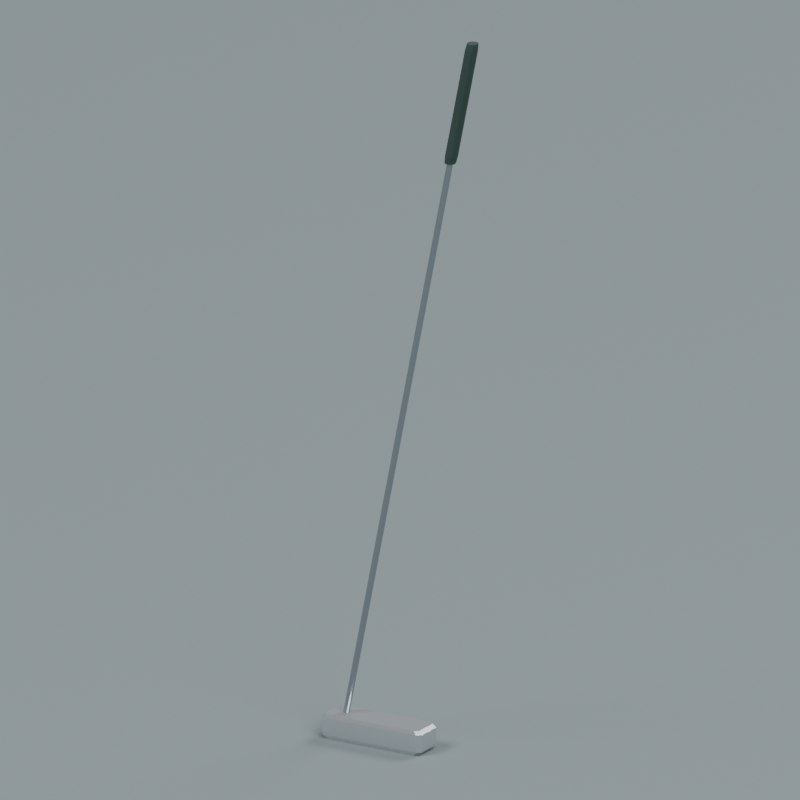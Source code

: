 # Source: source.blend  (saved by Blender 4.3.34; exported with 4.5.12 LTS)
import bpy
from mathutils import Matrix  # noqa: F401  (used for matrix-valued properties, if any)

bpy.ops.wm.read_factory_settings(use_empty=True)
scene = bpy.context.scene
scene.name = 'Scene'

# ---- collections
col_collection = bpy.data.collections.new('Collection'); scene.collection.children.link(col_collection)

# ---- materials (node trees are filled in below, after node groups)
mat_putter_metalhead = bpy.data.materials.new('Putter_MetalHead')
mat_putter_metalhead.diffuse_color = (0.56, 0.6, 0.63, 1.0)
mat_putter_steelshaft = bpy.data.materials.new('Putter_SteelShaft')
mat_putter_steelshaft.diffuse_color = (0.36, 0.4, 0.43, 1.0)
mat_putter_darkgrip = bpy.data.materials.new('Putter_DarkGrip')
mat_putter_darkgrip.diffuse_color = (0.025, 0.055, 0.045, 1.0)
mat_preview_slate = bpy.data.materials.new('Preview_slate')
mat_preview_slate.diffuse_color = (0.2, 0.24, 0.25, 1.0)

# ---- material node trees
mat_putter_metalhead.use_nodes = True; mat_putter_metalhead.node_tree.nodes.clear()
_N = mat_putter_metalhead.node_tree.nodes; _L = mat_putter_metalhead.node_tree.links
n0 = _N.new('ShaderNodeBsdfPrincipled'); n0.name = 'Principled BSDF'; n0.location = (10, 300)
n0.inputs[0].default_value = (0.56, 0.6, 0.63, 1.0)
n0.inputs[1].default_value = 0.7
n0.inputs[2].default_value = 0.28
n1 = _N.new('ShaderNodeOutputMaterial'); n1.name = 'Material Output'; n1.location = (300, 300)
_L.new(n0.outputs[0], n1.inputs[0])
n1.is_active_output = True
mat_putter_steelshaft.use_nodes = True; mat_putter_steelshaft.node_tree.nodes.clear()
_N = mat_putter_steelshaft.node_tree.nodes; _L = mat_putter_steelshaft.node_tree.links
n0 = _N.new('ShaderNodeBsdfPrincipled'); n0.name = 'Principled BSDF'; n0.location = (10, 300)
n0.inputs[0].default_value = (0.36, 0.4, 0.43, 1.0)
n0.inputs[1].default_value = 0.85
n0.inputs[2].default_value = 0.22
n1 = _N.new('ShaderNodeOutputMaterial'); n1.name = 'Material Output'; n1.location = (300, 300)
_L.new(n0.outputs[0], n1.inputs[0])
n1.is_active_output = True
mat_putter_darkgrip.use_nodes = True; mat_putter_darkgrip.node_tree.nodes.clear()
_N = mat_putter_darkgrip.node_tree.nodes; _L = mat_putter_darkgrip.node_tree.links
n0 = _N.new('ShaderNodeBsdfPrincipled'); n0.name = 'Principled BSDF'; n0.location = (10, 300)
n0.inputs[0].default_value = (0.025, 0.055, 0.045, 1.0)
n0.inputs[2].default_value = 0.8
n1 = _N.new('ShaderNodeOutputMaterial'); n1.name = 'Material Output'; n1.location = (300, 300)
_L.new(n0.outputs[0], n1.inputs[0])
n1.is_active_output = True

# ---- world
world_world = bpy.data.worlds.new('World'); scene.world = world_world
world_world.use_nodes = True; world_world.node_tree.nodes.clear()
_N = world_world.node_tree.nodes; _L = world_world.node_tree.links
n0 = _N.new('ShaderNodeOutputWorld'); n0.name = 'World Output'; n0.location = (300, 300)
n1 = _N.new('ShaderNodeBackground'); n1.name = 'Background'; n1.location = (10, 300)
n1.inputs[0].default_value = (0.3, 0.3, 0.3, 1.0)
n1.inputs[1].default_value = 0.8
_L.new(n1.outputs[0], n0.inputs[0])
n0.is_active_output = True
world_world.color = (0.05088, 0.05088, 0.05088)
world_world.sun_shadow_jitter_overblur = 0.0

# ---- cameras
cam_camera_001 = bpy.data.cameras.new('Camera.001')
cam_camera_001.type = 'ORTHO'
cam_camera_001.ortho_scale = 1.097

# ---- lights
light_area = bpy.data.lights.new('Area', 'AREA')
light_area.energy = 2200.0
light_area.shape = 'DISK'
light_area.size = 9.0
light_area.size_y = 1.0
light_area_001 = bpy.data.lights.new('Area.001', 'AREA')
light_area_001.energy = 1500.0
light_area_001.shape = 'DISK'
light_area_001.size = 8.0
light_area_001.size_y = 1.0
light_area_002 = bpy.data.lights.new('Area.002', 'AREA')
light_area_002.energy = 1800.0
light_area_002.shape = 'DISK'
light_area_002.size = 8.0
light_area_002.size_y = 1.0

# ---- meshes
me_mallethead = bpy.data.meshes.new('MalletHead')
me_mallethead.from_pydata([(-0.1086, -0.0235, 0.0), (0.03056, -0.0235, 0.0), (0.035, -0.025, 0.005), (-0.1086, -0.0235, 0.0), (0.035, -0.025, 0.005), (-0.113, -0.025, 0.005), (0.03056, -0.0235, 0.0), (0.0362, -0.01786, 0.0), (0.041, -0.019, 0.005), (0.03056, -0.0235, 0.0), (0.041, -0.019, 0.005), (0.035, -0.025, 0.005), (0.0362, -0.01786, 0.0), (0.0362, 0.01786, 0.0), (0.041, 0.019, 0.005), (0.0362, -0.01786, 0.0), (0.041, 0.019, 0.005), (0.041, -0.019, 0.005), (0.0362, 0.01786, 0.0), (0.03056, 0.0235, 0.0), (0.035, 0.025, 0.005), (0.0362, 0.01786, 0.0), (0.035, 0.025, 0.005), (0.041, 0.019, 0.005), (0.03056, 0.0235, 0.0), (-0.1086, 0.0235, 0.0), (-0.113, 0.025, 0.005), (0.03056, 0.0235, 0.0), (-0.113, 0.025, 0.005), (0.035, 0.025, 0.005), (-0.1086, 0.0235, 0.0), (-0.1142, 0.01786, 0.0), (-0.119, 0.019, 0.005), (-0.1086, 0.0235, 0.0), (-0.119, 0.019, 0.005), (-0.113, 0.025, 0.005), (-0.1142, 0.01786, 0.0), (-0.1142, -0.01786, 0.0), (-0.119, -0.019, 0.005), (-0.1142, 0.01786, 0.0), (-0.119, -0.019, 0.005), (-0.119, 0.019, 0.005), (-0.1142, -0.01786, 0.0), (-0.1086, -0.0235, 0.0), (-0.113, -0.025, 0.005), (-0.1142, -0.01786, 0.0), (-0.113, -0.025, 0.005), (-0.119, -0.019, 0.005), (-0.113, -0.025, 0.005), (0.035, -0.025, 0.005), (0.035, -0.025, 0.03), (-0.113, -0.025, 0.005), (0.035, -0.025, 0.03), (-0.113, -0.025, 0.03), (0.035, -0.025, 0.005), (0.041, -0.019, 0.005), (0.041, -0.019, 0.03), (0.035, -0.025, 0.005), (0.041, -0.019, 0.03), (0.035, -0.025, 0.03), (0.041, -0.019, 0.005), (0.041, 0.019, 0.005), (0.041, 0.019, 0.03), (0.041, -0.019, 0.005), (0.041, 0.019, 0.03), (0.041, -0.019, 0.03), (0.041, 0.019, 0.005), (0.035, 0.025, 0.005), (0.035, 0.025, 0.03), (0.041, 0.019, 0.005), (0.035, 0.025, 0.03), (0.041, 0.019, 0.03), (0.035, 0.025, 0.005), (-0.113, 0.025, 0.005), (-0.113, 0.025, 0.03), (0.035, 0.025, 0.005), (-0.113, 0.025, 0.03), (0.035, 0.025, 0.03), (-0.113, 0.025, 0.005), (-0.119, 0.019, 0.005), (-0.119, 0.019, 0.03), (-0.113, 0.025, 0.005), (-0.119, 0.019, 0.03), (-0.113, 0.025, 0.03), (-0.119, 0.019, 0.005), (-0.119, -0.019, 0.005), (-0.119, -0.019, 0.03), (-0.119, 0.019, 0.005), (-0.119, -0.019, 0.03), (-0.119, 0.019, 0.03), (-0.119, -0.019, 0.005), (-0.113, -0.025, 0.005), (-0.113, -0.025, 0.03), (-0.119, -0.019, 0.005), (-0.113, -0.025, 0.03), (-0.119, -0.019, 0.03), (-0.113, -0.025, 0.03), (0.035, -0.025, 0.03), (0.03056, -0.0235, 0.035), (-0.113, -0.025, 0.03), (0.03056, -0.0235, 0.035), (-0.1086, -0.0235, 0.035), (0.035, -0.025, 0.03), (0.041, -0.019, 0.03), (0.0362, -0.01786, 0.035), (0.035, -0.025, 0.03), (0.0362, -0.01786, 0.035), (0.03056, -0.0235, 0.035), (0.041, -0.019, 0.03), (0.041, 0.019, 0.03), (0.0362, 0.01786, 0.035), (0.041, -0.019, 0.03), (0.0362, 0.01786, 0.035), (0.0362, -0.01786, 0.035), (0.041, 0.019, 0.03), (0.035, 0.025, 0.03), (0.03056, 0.0235, 0.035), (0.041, 0.019, 0.03), (0.03056, 0.0235, 0.035), (0.0362, 0.01786, 0.035), (0.035, 0.025, 0.03), (-0.113, 0.025, 0.03), (-0.1086, 0.0235, 0.035), (0.035, 0.025, 0.03), (-0.1086, 0.0235, 0.035), (0.03056, 0.0235, 0.035), (-0.113, 0.025, 0.03), (-0.119, 0.019, 0.03), (-0.1142, 0.01786, 0.035), (-0.113, 0.025, 0.03), (-0.1142, 0.01786, 0.035), (-0.1086, 0.0235, 0.035), (-0.119, 0.019, 0.03), (-0.119, -0.019, 0.03), (-0.1142, -0.01786, 0.035), (-0.119, 0.019, 0.03), (-0.1142, -0.01786, 0.035), (-0.1142, 0.01786, 0.035), (-0.119, -0.019, 0.03), (-0.113, -0.025, 0.03), (-0.1086, -0.0235, 0.035), (-0.119, -0.019, 0.03), (-0.1086, -0.0235, 0.035), (-0.1142, -0.01786, 0.035), (-0.039, 0.0, 0.0), (0.03056, -0.0235, 0.0), (-0.1086, -0.0235, 0.0), (-0.039, 0.0, 0.0), (0.0362, -0.01786, 0.0), (0.03056, -0.0235, 0.0), (-0.039, 0.0, 0.0), (0.0362, 0.01786, 0.0), (0.0362, -0.01786, 0.0), (-0.039, 0.0, 0.0), (0.03056, 0.0235, 0.0), (0.0362, 0.01786, 0.0), (-0.039, 0.0, 0.0), (-0.1086, 0.0235, 0.0), (0.03056, 0.0235, 0.0), (-0.039, 0.0, 0.0), (-0.1142, 0.01786, 0.0), (-0.1086, 0.0235, 0.0), (-0.039, 0.0, 0.0), (-0.1142, -0.01786, 0.0), (-0.1142, 0.01786, 0.0), (-0.039, 0.0, 0.0), (-0.1086, -0.0235, 0.0), (-0.1142, -0.01786, 0.0), (-0.039, 0.0, 0.035), (-0.1086, -0.0235, 0.035), (0.03056, -0.0235, 0.035), (-0.039, 0.0, 0.035), (0.03056, -0.0235, 0.035), (0.0362, -0.01786, 0.035), (-0.039, 0.0, 0.035), (0.0362, -0.01786, 0.035), (0.0362, 0.01786, 0.035), (-0.039, 0.0, 0.035), (0.0362, 0.01786, 0.035), (0.03056, 0.0235, 0.035), (-0.039, 0.0, 0.035), (0.03056, 0.0235, 0.035), (-0.1086, 0.0235, 0.035), (-0.039, 0.0, 0.035), (-0.1086, 0.0235, 0.035), (-0.1142, 0.01786, 0.035), (-0.039, 0.0, 0.035), (-0.1142, 0.01786, 0.035), (-0.1142, -0.01786, 0.035), (-0.039, 0.0, 0.035), (-0.1142, -0.01786, 0.035), (-0.1086, -0.0235, 0.035)], [], [(0, 1, 2), (3, 4, 5), (6, 7, 8), (9, 10, 11), (12, 13, 14), (15, 16, 17), (18, 19, 20), (21, 22, 23), (24, 25, 26), (27, 28, 29), (30, 31, 32), (33, 34, 35), (36, 37, 38), (39, 40, 41), (42, 43, 44), (45, 46, 47), (48, 49, 50), (51, 52, 53), (54, 55, 56), (57, 58, 59), (60, 61, 62), (63, 64, 65), (66, 67, 68), (69, 70, 71), (72, 73, 74), (75, 76, 77), (78, 79, 80), (81, 82, 83), (84, 85, 86), (87, 88, 89), (90, 91, 92), (93, 94, 95), (96, 97, 98), (99, 100, 101), (102, 103, 104), (105, 106, 107), (108, 109, 110), (111, 112, 113), (114, 115, 116), (117, 118, 119), (120, 121, 122), (123, 124, 125), (126, 127, 128), (129, 130, 131), (132, 133, 134), (135, 136, 137), (138, 139, 140), (141, 142, 143), (144, 145, 146), (147, 148, 149), (150, 151, 152), (153, 154, 155), (156, 157, 158), (159, 160, 161), (162, 163, 164), (165, 166, 167), (168, 169, 170), (171, 172, 173), (174, 175, 176), (177, 178, 179), (180, 181, 182), (183, 184, 185), (186, 187, 188), (189, 190, 191)])
me_mallethead.polygons.foreach_set('use_smooth', [0, 0, 0, 0, 0, 0, 0, 0, 0, 1, 0, 0, 0, 0, 0, 0, 0, 0, 0, 0, 0, 0, 1, 0, 0, 0, 0, 0, 0, 0, 1, 0, 0, 0, 0, 0, 0, 0, 0, 0, 0, 0, 0, 0, 0, 0, 0, 0, 0, 0, 0, 0, 0, 0, 0, 0, 0, 0, 0, 0, 0, 0, 0, 0])
me_mallethead.materials.append(mat_putter_metalhead)
me_mallethead.update()
me_mallethead.normals_split_custom_set([tuple(v) for v in zip(*[iter([0.0, -0.9578, -0.2873, 0.0, -0.9578, -0.2873, 0.0, -0.9578, -0.2873, 0.0, -0.9578, -0.2873, 0.0, -0.9578, -0.2873, 0.0, -0.9578, -0.2873, 0.5414, -0.5414, -0.6432, 0.5414, -0.5414, -0.6432, 0.5414, -0.5414, -0.6432, 0.5414, -0.5414, -0.6432, 0.5414, -0.5414, -0.6432, 0.5414, -0.5414, -0.6432, 0.7214, 0.0, -0.6925, 0.7214, 0.0, -0.6925, 0.7214, 0.0, -0.6925, 0.7214, 0.0, -0.6925, 0.7214, 0.0, -0.6925, 0.7214, 0.0, -0.6925, 0.5414, 0.5414, -0.6432, 0.5414, 0.5414, -0.6432, 0.5414, 0.5414, -0.6432, 0.5414, 0.5414, -0.6432, 0.5414, 0.5414, -0.6432, 0.5414, 0.5414, -0.6432, 0.0, 0.9578, -0.2873, 0.0, 0.9578, -0.2873, 0.0, 0.9578, -0.2873, 0.0, 0.9578, -0.2873, 0.0, 0.9578, -0.2873, 0.0, 0.9578, -0.2873, -0.5414, 0.5414, -0.6432, -0.5414, 0.5414, -0.6432, -0.5414, 0.5414, -0.6432, -0.5414, 0.5414, -0.6432, -0.5414, 0.5414, -0.6432, -0.5414, 0.5414, -0.6432, -0.7214, 0.0, -0.6925, -0.7214, 0.0, -0.6925, -0.7214, 0.0, -0.6925, -0.7214, 0.0, -0.6925, -0.7214, 0.0, -0.6925, -0.7214, 0.0, -0.6925, -0.5414, -0.5414, -0.6432, -0.5414, -0.5414, -0.6432, -0.5414, -0.5414, -0.6432, -0.5414, -0.5414, -0.6432, -0.5414, -0.5414, -0.6432, -0.5414, -0.5414, -0.6432, 0.0, -1.0, 0.0, 0.0, -1.0, 0.0, 0.0, -1.0, 0.0, 0.0, -1.0, 0.0, 0.0, -1.0, 0.0, 0.0, -1.0, 0.0, 0.7071, -0.7071, 0.0, 0.7071, -0.7071, 0.0, 0.7071, -0.7071, 0.0, 0.7071, -0.7071, 0.0, 0.7071, -0.7071, 0.0, 0.7071, -0.7071, 0.0, 1.0, 0.0, 0.0, 1.0, 0.0, 0.0, 1.0, 0.0, 0.0, 1.0, 0.0, 0.0, 1.0, 0.0, 0.0, 1.0, 0.0, 0.0, 0.7071, 0.7071, 0.0, 0.7071, 0.7071, 0.0, 0.7071, 0.7071, 0.0, 0.7071, 0.7071, 0.0, 0.7071, 0.7071, 0.0, 0.7071, 0.7071, 0.0, 0.0, 1.0, 0.0, 0.0, 1.0, 0.0, 0.0, 1.0, 0.0, 0.0, 1.0, 0.0, 0.0, 1.0, 0.0, 0.0, 1.0, 0.0, -0.7071, 0.7071, 0.0, -0.7071, 0.7071, 0.0, -0.7071, 0.7071, 0.0, -0.7071, 0.7071, 0.0, -0.7071, 0.7071, 0.0, -0.7071, 0.7071, 0.0, -1.0, 0.0, 0.0, -1.0, 0.0, 0.0, -1.0, 0.0, 0.0, -1.0, 0.0, 0.0, -1.0, 0.0, 0.0, -1.0, 0.0, 0.0, -0.7071, -0.7071, 0.0, -0.7071, -0.7071, 0.0, -0.7071, -0.7071, 0.0, -0.7071, -0.7071, 0.0, -0.7071, -0.7071, 0.0, -0.7071, -0.7071, 0.0, 0.0, -0.9578, 0.2873, 0.0, -0.9578, 0.2873, 0.0, -0.9578, 0.2873, 0.0, -0.9578, 0.2873, 0.0, -0.9578, 0.2873, 0.0, -0.9578, 0.2873, 0.5414, -0.5414, 0.6432, 0.5414, -0.5414, 0.6432, 0.5414, -0.5414, 0.6432, 0.5414, -0.5414, 0.6432, 0.5414, -0.5414, 0.6432, 0.5414, -0.5414, 0.6432, 0.7214, 0.0, 0.6925, 0.7214, 0.0, 0.6925, 0.7214, 0.0, 0.6925, 0.7214, 0.0, 0.6925, 0.7214, 0.0, 0.6925, 0.7214, 0.0, 0.6925, 0.5414, 0.5414, 0.6432, 0.5414, 0.5414, 0.6432, 0.5414, 0.5414, 0.6432, 0.5414, 0.5414, 0.6432, 0.5414, 0.5414, 0.6432, 0.5414, 0.5414, 0.6432, 0.0, 0.9578, 0.2873, 0.0, 0.9578, 0.2873, 0.0, 0.9578, 0.2873, 0.0, 0.9578, 0.2873, 0.0, 0.9578, 0.2873, 0.0, 0.9578, 0.2873, -0.5414, 0.5414, 0.6432, -0.5414, 0.5414, 0.6432, -0.5414, 0.5414, 0.6432, -0.5414, 0.5414, 0.6432, -0.5414, 0.5414, 0.6432, -0.5414, 0.5414, 0.6432, -0.7214, 0.0, 0.6925, -0.7214, 0.0, 0.6925, -0.7214, 0.0, 0.6925, -0.7214, 0.0, 0.6925, -0.7214, 0.0, 0.6925, -0.7214, 0.0, 0.6925, -0.5414, -0.5414, 0.6432, -0.5414, -0.5414, 0.6432, -0.5414, -0.5414, 0.6432, -0.5414, -0.5414, 0.6432, -0.5414, -0.5414, 0.6432, -0.5414, -0.5414, 0.6432, 0.0, 0.0, -1.0, 0.0, 0.0, -1.0, 0.0, 0.0, -1.0, 0.0, 0.0, -1.0, 0.0, 0.0, -1.0, 0.0, 0.0, -1.0, 0.0, 0.0, -1.0, 0.0, 0.0, -1.0, 0.0, 0.0, -1.0, 0.0, 0.0, -1.0, 0.0, 0.0, -1.0, 0.0, 0.0, -1.0, 0.0, 0.0, -1.0, 0.0, 0.0, -1.0, 0.0, 0.0, -1.0, 0.0, 0.0, -1.0, 0.0, 0.0, -1.0, 0.0, 0.0, -1.0, 0.0, 0.0, -1.0, 0.0, 0.0, -1.0, 0.0, 0.0, -1.0, 0.0, 0.0, -1.0, 0.0, 0.0, -1.0, 0.0, 0.0, -1.0, 0.0, 0.0, 1.0, 0.0, 0.0, 1.0, 0.0, 0.0, 1.0, -5.545e-08, 0.0, 1.0, -5.545e-08, 0.0, 1.0, -5.545e-08, 0.0, 1.0, 0.0, 0.0, 1.0, 0.0, 0.0, 1.0, 0.0, 0.0, 1.0, -5.545e-08, 0.0, 1.0, -5.545e-08, 0.0, 1.0, -5.545e-08, 0.0, 1.0, 0.0, 0.0, 1.0, 0.0, 0.0, 1.0, 0.0, 0.0, 1.0, 5.545e-08, 0.0, 1.0, 5.545e-08, 0.0, 1.0, 5.545e-08, 0.0, 1.0, 0.0, 0.0, 1.0, 0.0, 0.0, 1.0, 0.0, 0.0, 1.0, 5.545e-08, 0.0, 1.0, 5.545e-08, 0.0, 1.0, 5.545e-08, 0.0, 1.0])] * 3)])
me_leaningheelshaft = bpy.data.meshes.new('LeaningHeelShaft')
me_leaningheelshaft.from_pydata([(-0.0865, 0.0, 0.035), (-0.0871, 0.00225, 0.035), (0.07872, 0.00225, 0.86), (-0.0865, 0.0, 0.035), (0.07872, 0.00225, 0.86), (0.07932, 0.0, 0.86), (-0.0871, 0.00225, 0.035), (-0.08875, 0.003897, 0.035), (0.07707, 0.003897, 0.86), (-0.0871, 0.00225, 0.035), (0.07707, 0.003897, 0.86), (0.07872, 0.00225, 0.86), (-0.08875, 0.003897, 0.035), (-0.091, 0.0045, 0.035), (0.07482, 0.0045, 0.86), (-0.08875, 0.003897, 0.035), (0.07482, 0.0045, 0.86), (0.07707, 0.003897, 0.86), (-0.091, 0.0045, 0.035), (-0.09325, 0.003897, 0.035), (0.07257, 0.003897, 0.86), (-0.091, 0.0045, 0.035), (0.07257, 0.003897, 0.86), (0.07482, 0.0045, 0.86), (-0.09325, 0.003897, 0.035), (-0.0949, 0.00225, 0.035), (0.07092, 0.00225, 0.86), (-0.09325, 0.003897, 0.035), (0.07092, 0.00225, 0.86), (0.07257, 0.003897, 0.86), (-0.0949, 0.00225, 0.035), (-0.0955, 5.511e-19, 0.035), (0.07032, 5.511e-19, 0.86), (-0.0949, 0.00225, 0.035), (0.07032, 5.511e-19, 0.86), (0.07092, 0.00225, 0.86), (-0.0955, 5.511e-19, 0.035), (-0.0949, -0.00225, 0.035), (0.07092, -0.00225, 0.86), (-0.0955, 5.511e-19, 0.035), (0.07092, -0.00225, 0.86), (0.07032, 5.511e-19, 0.86), (-0.0949, -0.00225, 0.035), (-0.09325, -0.003897, 0.035), (0.07257, -0.003897, 0.86), (-0.0949, -0.00225, 0.035), (0.07257, -0.003897, 0.86), (0.07092, -0.00225, 0.86), (-0.09325, -0.003897, 0.035), (-0.091, -0.0045, 0.035), (0.07482, -0.0045, 0.86), (-0.09325, -0.003897, 0.035), (0.07482, -0.0045, 0.86), (0.07257, -0.003897, 0.86), (-0.091, -0.0045, 0.035), (-0.08875, -0.003897, 0.035), (0.07707, -0.003897, 0.86), (-0.091, -0.0045, 0.035), (0.07707, -0.003897, 0.86), (0.07482, -0.0045, 0.86), (-0.08875, -0.003897, 0.035), (-0.0871, -0.00225, 0.035), (0.07872, -0.00225, 0.86), (-0.08875, -0.003897, 0.035), (0.07872, -0.00225, 0.86), (0.07707, -0.003897, 0.86), (-0.0871, -0.00225, 0.035), (-0.0865, 0.0, 0.035), (0.07932, 0.0, 0.86), (-0.0871, -0.00225, 0.035), (0.07932, 0.0, 0.86), (0.07872, -0.00225, 0.86), (-0.091, 4.592e-20, 0.035), (-0.0871, 0.00225, 0.035), (-0.0865, 0.0, 0.035), (-0.091, 4.592e-20, 0.035), (-0.08875, 0.003897, 0.035), (-0.0871, 0.00225, 0.035), (-0.091, 4.592e-20, 0.035), (-0.091, 0.0045, 0.035), (-0.08875, 0.003897, 0.035), (-0.091, 4.592e-20, 0.035), (-0.09325, 0.003897, 0.035), (-0.091, 0.0045, 0.035), (-0.091, 4.592e-20, 0.035), (-0.0949, 0.00225, 0.035), (-0.09325, 0.003897, 0.035), (-0.091, 4.592e-20, 0.035), (-0.0955, 5.511e-19, 0.035), (-0.0949, 0.00225, 0.035), (-0.091, 4.592e-20, 0.035), (-0.0949, -0.00225, 0.035), (-0.0955, 5.511e-19, 0.035), (-0.091, 4.592e-20, 0.035), (-0.09325, -0.003897, 0.035), (-0.0949, -0.00225, 0.035), (-0.091, 4.592e-20, 0.035), (-0.091, -0.0045, 0.035), (-0.09325, -0.003897, 0.035), (-0.091, 4.592e-20, 0.035), (-0.08875, -0.003897, 0.035), (-0.091, -0.0045, 0.035), (-0.091, 4.592e-20, 0.035), (-0.0871, -0.00225, 0.035), (-0.08875, -0.003897, 0.035), (-0.091, 4.592e-20, 0.035), (-0.0865, 0.0, 0.035), (-0.0871, -0.00225, 0.035), (0.07482, 4.592e-20, 0.86), (0.07932, 0.0, 0.86), (0.07872, 0.00225, 0.86), (0.07482, 4.592e-20, 0.86), (0.07872, 0.00225, 0.86), (0.07707, 0.003897, 0.86), (0.07482, 4.592e-20, 0.86), (0.07707, 0.003897, 0.86), (0.07482, 0.0045, 0.86), (0.07482, 4.592e-20, 0.86), (0.07482, 0.0045, 0.86), (0.07257, 0.003897, 0.86), (0.07482, 4.592e-20, 0.86), (0.07257, 0.003897, 0.86), (0.07092, 0.00225, 0.86), (0.07482, 4.592e-20, 0.86), (0.07092, 0.00225, 0.86), (0.07032, 5.511e-19, 0.86), (0.07482, 4.592e-20, 0.86), (0.07032, 5.511e-19, 0.86), (0.07092, -0.00225, 0.86), (0.07482, 4.592e-20, 0.86), (0.07092, -0.00225, 0.86), (0.07257, -0.003897, 0.86), (0.07482, 4.592e-20, 0.86), (0.07257, -0.003897, 0.86), (0.07482, -0.0045, 0.86), (0.07482, 4.592e-20, 0.86), (0.07482, -0.0045, 0.86), (0.07707, -0.003897, 0.86), (0.07482, 4.592e-20, 0.86), (0.07707, -0.003897, 0.86), (0.07872, -0.00225, 0.86), (0.07482, 4.592e-20, 0.86), (0.07872, -0.00225, 0.86), (0.07932, 0.0, 0.86)], [], [(0, 1, 2), (3, 4, 5), (6, 7, 8), (9, 10, 11), (12, 13, 14), (15, 16, 17), (18, 19, 20), (21, 22, 23), (24, 25, 26), (27, 28, 29), (30, 31, 32), (33, 34, 35), (36, 37, 38), (39, 40, 41), (42, 43, 44), (45, 46, 47), (48, 49, 50), (51, 52, 53), (54, 55, 56), (57, 58, 59), (60, 61, 62), (63, 64, 65), (66, 67, 68), (69, 70, 71), (72, 73, 74), (75, 76, 77), (78, 79, 80), (81, 82, 83), (84, 85, 86), (87, 88, 89), (90, 91, 92), (93, 94, 95), (96, 97, 98), (99, 100, 101), (102, 103, 104), (105, 106, 107), (108, 109, 110), (111, 112, 113), (114, 115, 116), (117, 118, 119), (120, 121, 122), (123, 124, 125), (126, 127, 128), (129, 130, 131), (132, 133, 134), (135, 136, 137), (138, 139, 140), (141, 142, 143)])
me_leaningheelshaft.polygons.foreach_set('use_smooth', [0, 0, 1, 1, 0, 0, 0, 0, 1, 0, 0, 0, 0, 0, 0, 0, 0, 0, 0, 0, 0, 0, 0, 0, 0, 0, 0, 0, 0, 0, 0, 0, 0, 0, 0, 0, 0, 0, 0, 0, 0, 0, 0, 0, 0, 0, 0, 0])
me_leaningheelshaft.materials.append(mat_putter_steelshaft)
me_leaningheelshaft.update()
me_leaningheelshaft.normals_split_custom_set([tuple(v) for v in zip(*[iter([0.9482, 0.2541, -0.1906, 0.9482, 0.2541, -0.1906, 0.9482, 0.2541, -0.1906, 0.9482, 0.2541, -0.1906, 0.9482, 0.2541, -0.1906, 0.9482, 0.2541, -0.1906, 0.7001, 0.7001, -0.1407, 0.7001, 0.7001, -0.1407, 0.7001, 0.7001, -0.1407, 0.7001, 0.7001, -0.1407, 0.7001, 0.7001, -0.1407, 0.7001, 0.7001, -0.1407, 0.2585, 0.9646, -0.05195, 0.2585, 0.9646, -0.05195, 0.2585, 0.9646, -0.05195, 0.2585, 0.9646, -0.05195, 0.2585, 0.9646, -0.05195, 0.2585, 0.9646, -0.05195, -0.2585, 0.9646, 0.05195, -0.2585, 0.9646, 0.05195, -0.2585, 0.9646, 0.05195, -0.2585, 0.9646, 0.05195, -0.2585, 0.9646, 0.05195, -0.2585, 0.9646, 0.05195, -0.7001, 0.7001, 0.1407, -0.7001, 0.7001, 0.1407, -0.7001, 0.7001, 0.1407, -0.7001, 0.7001, 0.1407, -0.7001, 0.7001, 0.1407, -0.7001, 0.7001, 0.1407, -0.9482, 0.2541, 0.1906, -0.9482, 0.2541, 0.1906, -0.9482, 0.2541, 0.1906, -0.9482, 0.2541, 0.1906, -0.9482, 0.2541, 0.1906, -0.9482, 0.2541, 0.1906, -0.9482, -0.2541, 0.1906, -0.9482, -0.2541, 0.1906, -0.9482, -0.2541, 0.1906, -0.9482, -0.2541, 0.1906, -0.9482, -0.2541, 0.1906, -0.9482, -0.2541, 0.1906, -0.7001, -0.7001, 0.1407, -0.7001, -0.7001, 0.1407, -0.7001, -0.7001, 0.1407, -0.7001, -0.7001, 0.1407, -0.7001, -0.7001, 0.1407, -0.7001, -0.7001, 0.1407, -0.2585, -0.9646, 0.05195, -0.2585, -0.9646, 0.05195, -0.2585, -0.9646, 0.05195, -0.2585, -0.9646, 0.05195, -0.2585, -0.9646, 0.05195, -0.2585, -0.9646, 0.05195, 0.2585, -0.9646, -0.05195, 0.2585, -0.9646, -0.05195, 0.2585, -0.9646, -0.05195, 0.2585, -0.9646, -0.05195, 0.2585, -0.9646, -0.05195, 0.2585, -0.9646, -0.05195, 0.7001, -0.7001, -0.1407, 0.7001, -0.7001, -0.1407, 0.7001, -0.7001, -0.1407, 0.7001, -0.7001, -0.1407, 0.7001, -0.7001, -0.1407, 0.7001, -0.7001, -0.1407, 0.9482, -0.2541, -0.1906, 0.9482, -0.2541, -0.1906, 0.9482, -0.2541, -0.1906, 0.9482, -0.2541, -0.1906, 0.9482, -0.2541, -0.1906, 0.9482, -0.2541, -0.1906, 0.0, 0.0, -1.0, 0.0, 0.0, -1.0, 0.0, 0.0, -1.0, 7.186e-07, 0.0, -1.0, 7.186e-07, 0.0, -1.0, 7.186e-07, 0.0, -1.0, -3.593e-07, 0.0, -1.0, -3.593e-07, 0.0, -1.0, -3.593e-07, 0.0, -1.0, 3.593e-07, 0.0, -1.0, 3.593e-07, 0.0, -1.0, 3.593e-07, 0.0, -1.0, -7.186e-07, 0.0, -1.0, -7.186e-07, 0.0, -1.0, -7.186e-07, 0.0, -1.0, 0.0, 0.0, -1.0, 0.0, 0.0, -1.0, 0.0, 0.0, -1.0, 0.0, 0.0, -1.0, 0.0, 0.0, -1.0, 0.0, 0.0, -1.0, -7.186e-07, 0.0, -1.0, -7.186e-07, 0.0, -1.0, -7.186e-07, 0.0, -1.0, 3.593e-07, 0.0, -1.0, 3.593e-07, 0.0, -1.0, 3.593e-07, 0.0, -1.0, -3.593e-07, 0.0, -1.0, -3.593e-07, 0.0, -1.0, -3.593e-07, 0.0, -1.0, 7.186e-07, 0.0, -1.0, 7.186e-07, 0.0, -1.0, 7.186e-07, 0.0, -1.0, 0.0, 0.0, -1.0, 0.0, 0.0, -1.0, 0.0, 0.0, -1.0, 0.0, 0.0, 1.0, 0.0, 0.0, 1.0, 0.0, 0.0, 1.0, 0.0, 0.0, 1.0, 0.0, 0.0, 1.0, 0.0, 0.0, 1.0, 1.15e-05, 0.0, 1.0, 1.15e-05, 0.0, 1.0, 1.15e-05, 0.0, 1.0, -1.15e-05, 0.0, 1.0, -1.15e-05, 0.0, 1.0, -1.15e-05, 0.0, 1.0, 0.0, 0.0, 1.0, 0.0, 0.0, 1.0, 0.0, 0.0, 1.0, 0.0, 0.0, 1.0, 0.0, 0.0, 1.0, 0.0, 0.0, 1.0, 0.0, 0.0, 1.0, 0.0, 0.0, 1.0, 0.0, 0.0, 1.0, 0.0, 0.0, 1.0, 0.0, 0.0, 1.0, 0.0, 0.0, 1.0, -1.15e-05, 0.0, 1.0, -1.15e-05, 0.0, 1.0, -1.15e-05, 0.0, 1.0, 1.15e-05, 0.0, 1.0, 1.15e-05, 0.0, 1.0, 1.15e-05, 0.0, 1.0, 0.0, 0.0, 1.0, 0.0, 0.0, 1.0, 0.0, 0.0, 1.0, 0.0, 0.0, 1.0, 0.0, 0.0, 1.0, 0.0, 0.0, 1.0])] * 3)])
me_uppergrip = bpy.data.meshes.new('UpperGrip')
me_uppergrip.from_pydata([(0.08282, 0.0, 0.86), (0.08175, 0.004, 0.86), (0.08463, 0.0045, 0.87), (0.08282, 0.0, 0.86), (0.08463, 0.0045, 0.87), (0.08583, 0.0, 0.87), (0.08175, 0.004, 0.86), (0.07882, 0.006928, 0.86), (0.08133, 0.007794, 0.87), (0.08175, 0.004, 0.86), (0.08133, 0.007794, 0.87), (0.08463, 0.0045, 0.87), (0.07882, 0.006928, 0.86), (0.07482, 0.008, 0.86), (0.07683, 0.009, 0.87), (0.07882, 0.006928, 0.86), (0.07683, 0.009, 0.87), (0.08133, 0.007794, 0.87), (0.07482, 0.008, 0.86), (0.07082, 0.006928, 0.86), (0.07233, 0.007794, 0.87), (0.07482, 0.008, 0.86), (0.07233, 0.007794, 0.87), (0.07683, 0.009, 0.87), (0.07082, 0.006928, 0.86), (0.06789, 0.004, 0.86), (0.06904, 0.0045, 0.87), (0.07082, 0.006928, 0.86), (0.06904, 0.0045, 0.87), (0.07233, 0.007794, 0.87), (0.06789, 0.004, 0.86), (0.06682, 9.797e-19, 0.86), (0.06783, 1.102e-18, 0.87), (0.06789, 0.004, 0.86), (0.06783, 1.102e-18, 0.87), (0.06904, 0.0045, 0.87), (0.06682, 9.797e-19, 0.86), (0.06789, -0.004, 0.86), (0.06904, -0.0045, 0.87), (0.06682, 9.797e-19, 0.86), (0.06904, -0.0045, 0.87), (0.06783, 1.102e-18, 0.87), (0.06789, -0.004, 0.86), (0.07082, -0.006928, 0.86), (0.07233, -0.007794, 0.87), (0.06789, -0.004, 0.86), (0.07233, -0.007794, 0.87), (0.06904, -0.0045, 0.87), (0.07082, -0.006928, 0.86), (0.07482, -0.008, 0.86), (0.07683, -0.009, 0.87), (0.07082, -0.006928, 0.86), (0.07683, -0.009, 0.87), (0.07233, -0.007794, 0.87), (0.07482, -0.008, 0.86), (0.07882, -0.006928, 0.86), (0.08133, -0.007794, 0.87), (0.07482, -0.008, 0.86), (0.08133, -0.007794, 0.87), (0.07683, -0.009, 0.87), (0.07882, -0.006928, 0.86), (0.08175, -0.004, 0.86), (0.08463, -0.0045, 0.87), (0.07882, -0.006928, 0.86), (0.08463, -0.0045, 0.87), (0.08133, -0.007794, 0.87), (0.08175, -0.004, 0.86), (0.08282, 0.0, 0.86), (0.08583, 0.0, 0.87), (0.08175, -0.004, 0.86), (0.08583, 0.0, 0.87), (0.08463, -0.0045, 0.87), (0.08583, 0.0, 0.87), (0.08463, 0.0045, 0.87), (0.1168, 0.0045, 1.03), (0.08583, 0.0, 0.87), (0.1168, 0.0045, 1.03), (0.118, 0.0, 1.03), (0.08463, 0.0045, 0.87), (0.08133, 0.007794, 0.87), (0.1135, 0.007794, 1.03), (0.08463, 0.0045, 0.87), (0.1135, 0.007794, 1.03), (0.1168, 0.0045, 1.03), (0.08133, 0.007794, 0.87), (0.07683, 0.009, 0.87), (0.109, 0.009, 1.03), (0.08133, 0.007794, 0.87), (0.109, 0.009, 1.03), (0.1135, 0.007794, 1.03), (0.07683, 0.009, 0.87), (0.07233, 0.007794, 0.87), (0.1045, 0.007794, 1.03), (0.07683, 0.009, 0.87), (0.1045, 0.007794, 1.03), (0.109, 0.009, 1.03), (0.07233, 0.007794, 0.87), (0.06904, 0.0045, 0.87), (0.1012, 0.0045, 1.03), (0.07233, 0.007794, 0.87), (0.1012, 0.0045, 1.03), (0.1045, 0.007794, 1.03), (0.06904, 0.0045, 0.87), (0.06783, 1.102e-18, 0.87), (0.09999, 1.102e-18, 1.03), (0.06904, 0.0045, 0.87), (0.09999, 1.102e-18, 1.03), (0.1012, 0.0045, 1.03), (0.06783, 1.102e-18, 0.87), (0.06904, -0.0045, 0.87), (0.1012, -0.0045, 1.03), (0.06783, 1.102e-18, 0.87), (0.1012, -0.0045, 1.03), (0.09999, 1.102e-18, 1.03), (0.06904, -0.0045, 0.87), (0.07233, -0.007794, 0.87), (0.1045, -0.007794, 1.03), (0.06904, -0.0045, 0.87), (0.1045, -0.007794, 1.03), (0.1012, -0.0045, 1.03), (0.07233, -0.007794, 0.87), (0.07683, -0.009, 0.87), (0.109, -0.009, 1.03), (0.07233, -0.007794, 0.87), (0.109, -0.009, 1.03), (0.1045, -0.007794, 1.03), (0.07683, -0.009, 0.87), (0.08133, -0.007794, 0.87), (0.1135, -0.007794, 1.03), (0.07683, -0.009, 0.87), (0.1135, -0.007794, 1.03), (0.109, -0.009, 1.03), (0.08133, -0.007794, 0.87), (0.08463, -0.0045, 0.87), (0.1168, -0.0045, 1.03), (0.08133, -0.007794, 0.87), (0.1168, -0.0045, 1.03), (0.1135, -0.007794, 1.03), (0.08463, -0.0045, 0.87), (0.08583, 0.0, 0.87), (0.118, 0.0, 1.03), (0.08463, -0.0045, 0.87), (0.118, 0.0, 1.03), (0.1168, -0.0045, 1.03), (0.118, 0.0, 1.03), (0.1168, 0.0045, 1.03), (0.1179, 0.004, 1.04), (0.118, 0.0, 1.03), (0.1179, 0.004, 1.04), (0.119, 0.0, 1.04), (0.1168, 0.0045, 1.03), (0.1135, 0.007794, 1.03), (0.115, 0.006928, 1.04), (0.1168, 0.0045, 1.03), (0.115, 0.006928, 1.04), (0.1179, 0.004, 1.04), (0.1135, 0.007794, 1.03), (0.109, 0.009, 1.03), (0.111, 0.008, 1.04), (0.1135, 0.007794, 1.03), (0.111, 0.008, 1.04), (0.115, 0.006928, 1.04), (0.109, 0.009, 1.03), (0.1045, 0.007794, 1.03), (0.107, 0.006928, 1.04), (0.109, 0.009, 1.03), (0.107, 0.006928, 1.04), (0.111, 0.008, 1.04), (0.1045, 0.007794, 1.03), (0.1012, 0.0045, 1.03), (0.1041, 0.004, 1.04), (0.1045, 0.007794, 1.03), (0.1041, 0.004, 1.04), (0.107, 0.006928, 1.04), (0.1012, 0.0045, 1.03), (0.09999, 1.102e-18, 1.03), (0.103, 9.797e-19, 1.04), (0.1012, 0.0045, 1.03), (0.103, 9.797e-19, 1.04), (0.1041, 0.004, 1.04), (0.09999, 1.102e-18, 1.03), (0.1012, -0.0045, 1.03), (0.1041, -0.004, 1.04), (0.09999, 1.102e-18, 1.03), (0.1041, -0.004, 1.04), (0.103, 9.797e-19, 1.04), (0.1012, -0.0045, 1.03), (0.1045, -0.007794, 1.03), (0.107, -0.006928, 1.04), (0.1012, -0.0045, 1.03), (0.107, -0.006928, 1.04), (0.1041, -0.004, 1.04), (0.1045, -0.007794, 1.03), (0.109, -0.009, 1.03), (0.111, -0.008, 1.04), (0.1045, -0.007794, 1.03), (0.111, -0.008, 1.04), (0.107, -0.006928, 1.04), (0.109, -0.009, 1.03), (0.1135, -0.007794, 1.03), (0.115, -0.006928, 1.04), (0.109, -0.009, 1.03), (0.115, -0.006928, 1.04), (0.111, -0.008, 1.04), (0.1135, -0.007794, 1.03), (0.1168, -0.0045, 1.03), (0.1179, -0.004, 1.04), (0.1135, -0.007794, 1.03), (0.1179, -0.004, 1.04), (0.115, -0.006928, 1.04), (0.1168, -0.0045, 1.03), (0.118, 0.0, 1.03), (0.119, 0.0, 1.04), (0.1168, -0.0045, 1.03), (0.119, 0.0, 1.04), (0.1179, -0.004, 1.04), (0.07482, 8.164e-20, 0.86), (0.08175, 0.004, 0.86), (0.08282, 0.0, 0.86), (0.07482, 8.164e-20, 0.86), (0.07882, 0.006928, 0.86), (0.08175, 0.004, 0.86), (0.07482, 8.164e-20, 0.86), (0.07482, 0.008, 0.86), (0.07882, 0.006928, 0.86), (0.07482, 8.164e-20, 0.86), (0.07082, 0.006928, 0.86), (0.07482, 0.008, 0.86), (0.07482, 8.164e-20, 0.86), (0.06789, 0.004, 0.86), (0.07082, 0.006928, 0.86), (0.07482, 8.164e-20, 0.86), (0.06682, 9.797e-19, 0.86), (0.06789, 0.004, 0.86), (0.07482, 8.164e-20, 0.86), (0.06789, -0.004, 0.86), (0.06682, 9.797e-19, 0.86), (0.07482, 8.164e-20, 0.86), (0.07082, -0.006928, 0.86), (0.06789, -0.004, 0.86), (0.07482, 8.164e-20, 0.86), (0.07482, -0.008, 0.86), (0.07082, -0.006928, 0.86), (0.07482, 8.164e-20, 0.86), (0.07882, -0.006928, 0.86), (0.07482, -0.008, 0.86), (0.07482, 8.164e-20, 0.86), (0.08175, -0.004, 0.86), (0.07882, -0.006928, 0.86), (0.07482, 8.164e-20, 0.86), (0.08282, 0.0, 0.86), (0.08175, -0.004, 0.86), (0.111, 8.164e-20, 1.04), (0.119, 0.0, 1.04), (0.1179, 0.004, 1.04), (0.111, 8.164e-20, 1.04), (0.1179, 0.004, 1.04), (0.115, 0.006928, 1.04), (0.111, 8.164e-20, 1.04), (0.115, 0.006928, 1.04), (0.111, 0.008, 1.04), (0.111, 8.164e-20, 1.04), (0.111, 0.008, 1.04), (0.107, 0.006928, 1.04), (0.111, 8.164e-20, 1.04), (0.107, 0.006928, 1.04), (0.1041, 0.004, 1.04), (0.111, 8.164e-20, 1.04), (0.1041, 0.004, 1.04), (0.103, 9.797e-19, 1.04), (0.111, 8.164e-20, 1.04), (0.103, 9.797e-19, 1.04), (0.1041, -0.004, 1.04), (0.111, 8.164e-20, 1.04), (0.1041, -0.004, 1.04), (0.107, -0.006928, 1.04), (0.111, 8.164e-20, 1.04), (0.107, -0.006928, 1.04), (0.111, -0.008, 1.04), (0.111, 8.164e-20, 1.04), (0.111, -0.008, 1.04), (0.115, -0.006928, 1.04), (0.111, 8.164e-20, 1.04), (0.115, -0.006928, 1.04), (0.1179, -0.004, 1.04), (0.111, 8.164e-20, 1.04), (0.1179, -0.004, 1.04), (0.119, 0.0, 1.04)], [], [(0, 1, 2), (3, 4, 5), (6, 7, 8), (9, 10, 11), (12, 13, 14), (15, 16, 17), (18, 19, 20), (21, 22, 23), (24, 25, 26), (27, 28, 29), (30, 31, 32), (33, 34, 35), (36, 37, 38), (39, 40, 41), (42, 43, 44), (45, 46, 47), (48, 49, 50), (51, 52, 53), (54, 55, 56), (57, 58, 59), (60, 61, 62), (63, 64, 65), (66, 67, 68), (69, 70, 71), (72, 73, 74), (75, 76, 77), (78, 79, 80), (81, 82, 83), (84, 85, 86), (87, 88, 89), (90, 91, 92), (93, 94, 95), (96, 97, 98), (99, 100, 101), (102, 103, 104), (105, 106, 107), (108, 109, 110), (111, 112, 113), (114, 115, 116), (117, 118, 119), (120, 121, 122), (123, 124, 125), (126, 127, 128), (129, 130, 131), (132, 133, 134), (135, 136, 137), (138, 139, 140), (141, 142, 143), (144, 145, 146), (147, 148, 149), (150, 151, 152), (153, 154, 155), (156, 157, 158), (159, 160, 161), (162, 163, 164), (165, 166, 167), (168, 169, 170), (171, 172, 173), (174, 175, 176), (177, 178, 179), (180, 181, 182), (183, 184, 185), (186, 187, 188), (189, 190, 191), (192, 193, 194), (195, 196, 197), (198, 199, 200), (201, 202, 203), (204, 205, 206), (207, 208, 209), (210, 211, 212), (213, 214, 215), (216, 217, 218), (219, 220, 221), (222, 223, 224), (225, 226, 227), (228, 229, 230), (231, 232, 233), (234, 235, 236), (237, 238, 239), (240, 241, 242), (243, 244, 245), (246, 247, 248), (249, 250, 251), (252, 253, 254), (255, 256, 257), (258, 259, 260), (261, 262, 263), (264, 265, 266), (267, 268, 269), (270, 271, 272), (273, 274, 275), (276, 277, 278), (279, 280, 281), (282, 283, 284), (285, 286, 287)])
me_uppergrip.polygons.foreach_set('use_smooth', [0, 0, 0, 0, 0, 0, 0, 1, 0, 0, 0, 0, 0, 0, 0, 0, 0, 0, 0, 1, 0, 0, 0, 0, 0, 0, 0, 0, 0, 0, 0, 0, 0, 0, 0, 0, 0, 0, 0, 0, 0, 0, 0, 0, 0, 0, 0, 0, 0, 0, 0, 0, 0, 0, 0, 0, 0, 0, 0, 0, 0, 0, 0, 0, 0, 0, 0, 0, 0, 0, 0, 0, 0, 0, 0, 0, 0, 0, 0, 0, 0, 0, 0, 0, 0, 0, 0, 0, 0, 0, 0, 0, 0, 0, 0, 0])
me_uppergrip.materials.append(mat_putter_darkgrip)
me_uppergrip.update()
me_uppergrip.normals_split_custom_set([tuple(v) for v in zip(*[iter([0.9275, 0.2485, -0.2792, 0.9275, 0.2485, -0.2792, 0.9275, 0.2485, -0.2792, 0.9275, 0.2485, -0.2792, 0.9275, 0.2485, -0.2792, 0.9275, 0.2485, -0.2792, 0.6878, 0.6878, -0.2322, 0.6878, 0.6878, -0.2322, 0.6878, 0.6878, -0.2322, 0.6878, 0.6878, -0.2322, 0.6878, 0.6878, -0.2322, 0.6878, 0.6878, -0.2322, 0.256, 0.9554, -0.147, 0.256, 0.9554, -0.147, 0.256, 0.9554, -0.147, 0.256, 0.9554, -0.147, 0.256, 0.9554, -0.147, 0.256, 0.9554, -0.147, -0.2586, 0.965, -0.04453, -0.2586, 0.965, -0.04453, -0.2586, 0.965, -0.04453, -0.2586, 0.965, -0.04453, -0.2586, 0.965, -0.04453, -0.2586, 0.965, -0.04453, -0.7064, 0.7064, 0.04548, -0.7064, 0.7064, 0.04548, -0.7064, 0.7064, 0.04548, -0.7064, 0.7064, 0.04549, -0.7064, 0.7064, 0.04549, -0.7064, 0.7064, 0.04549, -0.9614, 0.2576, 0.09709, -0.9614, 0.2576, 0.09709, -0.9614, 0.2576, 0.09709, -0.9614, 0.2576, 0.09709, -0.9614, 0.2576, 0.09709, -0.9614, 0.2576, 0.09709, -0.9614, -0.2576, 0.09709, -0.9614, -0.2576, 0.09709, -0.9614, -0.2576, 0.09709, -0.9614, -0.2576, 0.09709, -0.9614, -0.2576, 0.09709, -0.9614, -0.2576, 0.09709, -0.7064, -0.7064, 0.04549, -0.7064, -0.7064, 0.04549, -0.7064, -0.7064, 0.04549, -0.7064, -0.7064, 0.04549, -0.7064, -0.7064, 0.04549, -0.7064, -0.7064, 0.04549, -0.2586, -0.965, -0.04453, -0.2586, -0.965, -0.04453, -0.2586, -0.965, -0.04453, -0.2586, -0.965, -0.04453, -0.2586, -0.965, -0.04453, -0.2586, -0.965, -0.04453, 0.256, -0.9554, -0.147, 0.256, -0.9554, -0.147, 0.256, -0.9554, -0.147, 0.256, -0.9554, -0.147, 0.256, -0.9554, -0.147, 0.256, -0.9554, -0.147, 0.6878, -0.6878, -0.2322, 0.6878, -0.6878, -0.2322, 0.6878, -0.6878, -0.2322, 0.6878, -0.6878, -0.2322, 0.6878, -0.6878, -0.2322, 0.6878, -0.6878, -0.2322, 0.9275, -0.2485, -0.2792, 0.9275, -0.2485, -0.2792, 0.9275, -0.2485, -0.2792, 0.9275, -0.2485, -0.2792, 0.9275, -0.2485, -0.2792, 0.9275, -0.2485, -0.2792, 0.9482, 0.2541, -0.1906, 0.9482, 0.2541, -0.1906, 0.9482, 0.2541, -0.1906, 0.9482, 0.2541, -0.1906, 0.9482, 0.2541, -0.1906, 0.9482, 0.2541, -0.1906, 0.7001, 0.7001, -0.1407, 0.7001, 0.7001, -0.1407, 0.7001, 0.7001, -0.1407, 0.7001, 0.7001, -0.1407, 0.7001, 0.7001, -0.1407, 0.7001, 0.7001, -0.1407, 0.2585, 0.9646, -0.05195, 0.2585, 0.9646, -0.05195, 0.2585, 0.9646, -0.05195, 0.2585, 0.9646, -0.05195, 0.2585, 0.9646, -0.05195, 0.2585, 0.9646, -0.05195, -0.2585, 0.9646, 0.05195, -0.2585, 0.9646, 0.05195, -0.2585, 0.9646, 0.05195, -0.2585, 0.9646, 0.05195, -0.2585, 0.9646, 0.05195, -0.2585, 0.9646, 0.05195, -0.7001, 0.7001, 0.1407, -0.7001, 0.7001, 0.1407, -0.7001, 0.7001, 0.1407, -0.7001, 0.7001, 0.1407, -0.7001, 0.7001, 0.1407, -0.7001, 0.7001, 0.1407, -0.9482, 0.2541, 0.1906, -0.9482, 0.2541, 0.1906, -0.9482, 0.2541, 0.1906, -0.9482, 0.2541, 0.1906, -0.9482, 0.2541, 0.1906, -0.9482, 0.2541, 0.1906, -0.9482, -0.2541, 0.1906, -0.9482, -0.2541, 0.1906, -0.9482, -0.2541, 0.1906, -0.9482, -0.2541, 0.1906, -0.9482, -0.2541, 0.1906, -0.9482, -0.2541, 0.1906, -0.7001, -0.7001, 0.1407, -0.7001, -0.7001, 0.1407, -0.7001, -0.7001, 0.1407, -0.7001, -0.7001, 0.1407, -0.7001, -0.7001, 0.1407, -0.7001, -0.7001, 0.1407, -0.2585, -0.9646, 0.05195, -0.2585, -0.9646, 0.05195, -0.2585, -0.9646, 0.05195, -0.2585, -0.9646, 0.05195, -0.2585, -0.9646, 0.05195, -0.2585, -0.9646, 0.05195, 0.2585, -0.9646, -0.05195, 0.2585, -0.9646, -0.05195, 0.2585, -0.9646, -0.05195, 0.2585, -0.9646, -0.05195, 0.2585, -0.9646, -0.05195, 0.2585, -0.9646, -0.05195, 0.7001, -0.7001, -0.1407, 0.7001, -0.7001, -0.1407, 0.7001, -0.7001, -0.1407, 0.7001, -0.7001, -0.1407, 0.7001, -0.7001, -0.1407, 0.7001, -0.7001, -0.1407, 0.9482, -0.2541, -0.1906, 0.9482, -0.2541, -0.1906, 0.9482, -0.2541, -0.1906, 0.9482, -0.2541, -0.1906, 0.9482, -0.2541, -0.1906, 0.9482, -0.2541, -0.1906, 0.9614, 0.2576, -0.09709, 0.9614, 0.2576, -0.09709, 0.9614, 0.2576, -0.09709, 0.9614, 0.2576, -0.09709, 0.9614, 0.2576, -0.09709, 0.9614, 0.2576, -0.09709, 0.7064, 0.7064, -0.04549, 0.7064, 0.7064, -0.04549, 0.7064, 0.7064, -0.04549, 0.7064, 0.7064, -0.04549, 0.7064, 0.7064, -0.04549, 0.7064, 0.7064, -0.04549, 0.2586, 0.965, 0.04453, 0.2586, 0.965, 0.04453, 0.2586, 0.965, 0.04453, 0.2586, 0.965, 0.04453, 0.2586, 0.965, 0.04453, 0.2586, 0.965, 0.04453, -0.256, 0.9554, 0.147, -0.256, 0.9554, 0.147, -0.256, 0.9554, 0.147, -0.256, 0.9554, 0.147, -0.256, 0.9554, 0.147, -0.256, 0.9554, 0.147, -0.6878, 0.6878, 0.2322, -0.6878, 0.6878, 0.2322, -0.6878, 0.6878, 0.2322, -0.6878, 0.6878, 0.2322, -0.6878, 0.6878, 0.2322, -0.6878, 0.6878, 0.2322, -0.9275, 0.2485, 0.2792, -0.9275, 0.2485, 0.2792, -0.9275, 0.2485, 0.2792, -0.9275, 0.2485, 0.2792, -0.9275, 0.2485, 0.2792, -0.9275, 0.2485, 0.2792, -0.9275, -0.2485, 0.2792, -0.9275, -0.2485, 0.2792, -0.9275, -0.2485, 0.2792, -0.9275, -0.2485, 0.2792, -0.9275, -0.2485, 0.2792, -0.9275, -0.2485, 0.2792, -0.6878, -0.6878, 0.2322, -0.6878, -0.6878, 0.2322, -0.6878, -0.6878, 0.2322, -0.6878, -0.6878, 0.2322, -0.6878, -0.6878, 0.2322, -0.6878, -0.6878, 0.2322, -0.256, -0.9554, 0.147, -0.256, -0.9554, 0.147, -0.256, -0.9554, 0.147, -0.256, -0.9554, 0.147, -0.256, -0.9554, 0.147, -0.256, -0.9554, 0.147, 0.2586, -0.965, 0.04453, 0.2586, -0.965, 0.04453, 0.2586, -0.965, 0.04453, 0.2586, -0.965, 0.04453, 0.2586, -0.965, 0.04453, 0.2586, -0.965, 0.04453, 0.7064, -0.7064, -0.04549, 0.7064, -0.7064, -0.04549, 0.7064, -0.7064, -0.04549, 0.7064, -0.7064, -0.04549, 0.7064, -0.7064, -0.04549, 0.7064, -0.7064, -0.04549, 0.9614, -0.2576, -0.09709, 0.9614, -0.2576, -0.09709, 0.9614, -0.2576, -0.09709, 0.9614, -0.2576, -0.09709, 0.9614, -0.2576, -0.09709, 0.9614, -0.2576, -0.09709, 0.0, 0.0, -1.0, 0.0, 0.0, -1.0, 0.0, 0.0, -1.0, -1.455e-05, 0.0, -1.0, -1.455e-05, 0.0, -1.0, -1.455e-05, 0.0, -1.0, 1.819e-05, 0.0, -1.0, 1.819e-05, 0.0, -1.0, 1.819e-05, 0.0, -1.0, -1.819e-05, 0.0, -1.0, -1.819e-05, 0.0, -1.0, -1.819e-05, 0.0, -1.0, 1.455e-05, 0.0, -1.0, 1.455e-05, 0.0, -1.0, 1.455e-05, 0.0, -1.0, 0.0, 0.0, -1.0, 0.0, 0.0, -1.0, 0.0, 0.0, -1.0, 0.0, 0.0, -1.0, 0.0, 0.0, -1.0, 0.0, 0.0, -1.0, 1.455e-05, 0.0, -1.0, 1.455e-05, 0.0, -1.0, 1.455e-05, 0.0, -1.0, -1.819e-05, 0.0, -1.0, -1.819e-05, 0.0, -1.0, -1.819e-05, 0.0, -1.0, 1.819e-05, 0.0, -1.0, 1.819e-05, 0.0, -1.0, 1.819e-05, 0.0, -1.0, -1.455e-05, 0.0, -1.0, -1.455e-05, 0.0, -1.0, -1.455e-05, 0.0, -1.0, 0.0, 0.0, -1.0, 0.0, 0.0, -1.0, 0.0, 0.0, -1.0, 0.0, 0.0, 1.0, 0.0, 0.0, 1.0, 0.0, 0.0, 1.0, 1.455e-05, 0.0, 1.0, 1.455e-05, 0.0, 1.0, 1.455e-05, 0.0, 1.0, -1.455e-05, 0.0, 1.0, -1.455e-05, 0.0, 1.0, -1.455e-05, 0.0, 1.0, 1.455e-05, 0.0, 1.0, 1.455e-05, 0.0, 1.0, 1.455e-05, 0.0, 1.0, -1.455e-05, 0.0, 1.0, -1.455e-05, 0.0, 1.0, -1.455e-05, 0.0, 1.0, 0.0, 0.0, 1.0, 0.0, 0.0, 1.0, 0.0, 0.0, 1.0, 0.0, 0.0, 1.0, 0.0, 0.0, 1.0, 0.0, 0.0, 1.0, -1.455e-05, 0.0, 1.0, -1.455e-05, 0.0, 1.0, -1.455e-05, 0.0, 1.0, 1.455e-05, 0.0, 1.0, 1.455e-05, 0.0, 1.0, 1.455e-05, 0.0, 1.0, -1.455e-05, 0.0, 1.0, -1.455e-05, 0.0, 1.0, -1.455e-05, 0.0, 1.0, 1.455e-05, 0.0, 1.0, 1.455e-05, 0.0, 1.0, 1.455e-05, 0.0, 1.0, 0.0, 0.0, 1.0, 0.0, 0.0, 1.0, 0.0, 0.0, 1.0])] * 3)])
me_plane = bpy.data.meshes.new('Plane')
me_plane.from_pydata([(-100.0, -100.0, 0.0), (100.0, -100.0, 0.0), (-100.0, 100.0, 0.0), (100.0, 100.0, 0.0)], [], [(0, 1, 3, 2)])
_uv = me_plane.uv_layers.new(name='UVMap')
_uv.uv.foreach_set('vector', [0.0, 0.0, 1.0, 0.0, 1.0, 1.0, 0.0, 1.0])
me_plane.materials.append(mat_preview_slate)
me_plane.update()

# ---- objects
ob_assetroot__sports_heel_shafted_mallet_golf_putter_01 = bpy.data.objects.new('AssetRoot__sports-heel-shafted-mallet-golf-putter-01', None)
ob_mallethead = bpy.data.objects.new('MalletHead', me_mallethead)
ob_leaningheelshaft = bpy.data.objects.new('LeaningHeelShaft', me_leaningheelshaft)
ob_uppergrip = bpy.data.objects.new('UpperGrip', me_uppergrip)
ob_preview_key = bpy.data.objects.new('Preview_Key', light_area)
ob_preview_fill = bpy.data.objects.new('Preview_Fill', light_area_001)
ob_preview_rim = bpy.data.objects.new('Preview_Rim', light_area_002)
ob_preview_camera = bpy.data.objects.new('Preview_Camera', cam_camera_001)
ob_preview_ground_not_asset = bpy.data.objects.new('Preview_ground_not_asset', me_plane)

# ---- transforms, parenting, visibility, modifiers, constraints
ob_assetroot__sports_heel_shafted_mallet_golf_putter_01.location = (0.0, 0.0, 0.0)
ob_assetroot__sports_heel_shafted_mallet_golf_putter_01.rotation_mode = 'QUATERNION'
ob_assetroot__sports_heel_shafted_mallet_golf_putter_01.rotation_quaternion = (1.0, 0.0, 0.0, 0.0)
ob_assetroot__sports_heel_shafted_mallet_golf_putter_01.empty_display_size = 0.001
ob_mallethead.parent = ob_assetroot__sports_heel_shafted_mallet_golf_putter_01
ob_mallethead.location = (0.0, 0.0, 0.0)
ob_mallethead.rotation_mode = 'QUATERNION'
ob_mallethead.rotation_quaternion = (1.0, 0.0, 0.0, 0.0)
ob_leaningheelshaft.parent = ob_assetroot__sports_heel_shafted_mallet_golf_putter_01
ob_leaningheelshaft.location = (0.0, 0.0, 0.0)
ob_leaningheelshaft.rotation_mode = 'QUATERNION'
ob_leaningheelshaft.rotation_quaternion = (1.0, 0.0, 0.0, 0.0)
ob_uppergrip.parent = ob_assetroot__sports_heel_shafted_mallet_golf_putter_01
ob_uppergrip.location = (0.0, 0.0, 0.0)
ob_uppergrip.rotation_mode = 'QUATERNION'
ob_uppergrip.rotation_quaternion = (1.0, 0.0, 0.0, 0.0)
ob_preview_key.location = (-8.0, -10.0, 14.0)
ob_preview_key.rotation_euler = (0.759, 1.422e-08, -0.6747)
ob_preview_fill.location = (10.0, -6.0, 10.0)
ob_preview_fill.rotation_euler = (0.8872, -1.162e-08, 1.03)
ob_preview_rim.location = (4.0, 12.0, 12.0)
ob_preview_rim.rotation_euler = (0.8329, -4.744e-09, 2.82)
ob_preview_camera.location = (2.995, -5.001, 2.505)
ob_preview_camera.rotation_euler = (1.24, 6.538e-08, 0.5404)
ob_preview_ground_not_asset.location = (0.0, 0.0, -0.0003)

# ---- collection membership
scene.collection.objects.link(ob_assetroot__sports_heel_shafted_mallet_golf_putter_01)
scene.collection.objects.link(ob_mallethead)
scene.collection.objects.link(ob_leaningheelshaft)
scene.collection.objects.link(ob_uppergrip)
col_collection.objects.link(ob_preview_key)
col_collection.objects.link(ob_preview_fill)
col_collection.objects.link(ob_preview_rim)
col_collection.objects.link(ob_preview_camera)
col_collection.objects.link(ob_preview_ground_not_asset)

# ---- scene / render settings (as saved in the file)
scene.camera = ob_preview_camera
scene.frame_start = 1; scene.frame_end = 250; scene.frame_set(1)
scene.render.engine = 'CYCLES'
scene.render.resolution_x = 640
scene.render.resolution_y = 640
scene.render.use_compositing = False
scene.cycles.use_denoising = False
scene.cycles.samples = 128
scene.cycles.use_adaptive_sampling = False
bpy.context.view_layer.update()
